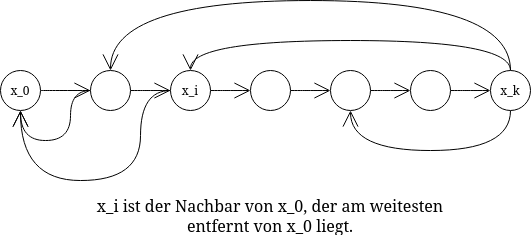

The diagram above was exported from draw.io. Its source (the exported page's mxGraphModel, read from the mxfile embedded in the PNG):
<mxGraphModel dx="981" dy="515" grid="1" gridSize="10" guides="1" tooltips="1" connect="1" arrows="1" fold="1" page="1" pageScale="1" pageWidth="600" pageHeight="500" math="0" shadow="0">
  <root>
    <mxCell id="0" />
    <mxCell id="1" parent="0" />
    <mxCell id="vUEIoVDAUZFe5R3GvzGx-16" style="edgeStyle=orthogonalEdgeStyle;curved=1;orthogonalLoop=1;jettySize=auto;html=1;exitX=1;exitY=0.5;exitDx=0;exitDy=0;fontSize=12;endArrow=open;startSize=14;endSize=14;" edge="1" parent="1" source="vUEIoVDAUZFe5R3GvzGx-1" target="vUEIoVDAUZFe5R3GvzGx-7">
      <mxGeometry relative="1" as="geometry" />
    </mxCell>
    <mxCell id="vUEIoVDAUZFe5R3GvzGx-1" value="x_0" style="ellipse;whiteSpace=wrap;html=1;aspect=fixed;rounded=0;" vertex="1" parent="1">
      <mxGeometry x="40" y="120" width="40" height="40" as="geometry" />
    </mxCell>
    <mxCell id="vUEIoVDAUZFe5R3GvzGx-24" style="edgeStyle=orthogonalEdgeStyle;curved=1;orthogonalLoop=1;jettySize=auto;html=1;entryX=0.5;entryY=0;entryDx=0;entryDy=0;fontSize=12;endArrow=open;startSize=14;endSize=14;" edge="1" parent="1" source="vUEIoVDAUZFe5R3GvzGx-2" target="vUEIoVDAUZFe5R3GvzGx-6">
      <mxGeometry relative="1" as="geometry">
        <Array as="points">
          <mxPoint x="550" y="90" />
          <mxPoint x="230" y="90" />
        </Array>
      </mxGeometry>
    </mxCell>
    <mxCell id="vUEIoVDAUZFe5R3GvzGx-25" style="edgeStyle=orthogonalEdgeStyle;curved=1;orthogonalLoop=1;jettySize=auto;html=1;entryX=0.5;entryY=0;entryDx=0;entryDy=0;fontSize=12;endArrow=open;startSize=14;endSize=14;" edge="1" parent="1" source="vUEIoVDAUZFe5R3GvzGx-2" target="vUEIoVDAUZFe5R3GvzGx-7">
      <mxGeometry relative="1" as="geometry">
        <Array as="points">
          <mxPoint x="550" y="50" />
          <mxPoint x="150" y="50" />
        </Array>
      </mxGeometry>
    </mxCell>
    <mxCell id="vUEIoVDAUZFe5R3GvzGx-26" style="edgeStyle=orthogonalEdgeStyle;curved=1;orthogonalLoop=1;jettySize=auto;html=1;entryX=0.5;entryY=1;entryDx=0;entryDy=0;fontSize=12;endArrow=open;startSize=14;endSize=14;" edge="1" parent="1" source="vUEIoVDAUZFe5R3GvzGx-2" target="vUEIoVDAUZFe5R3GvzGx-4">
      <mxGeometry relative="1" as="geometry">
        <Array as="points">
          <mxPoint x="550" y="200" />
          <mxPoint x="390" y="200" />
        </Array>
      </mxGeometry>
    </mxCell>
    <mxCell id="vUEIoVDAUZFe5R3GvzGx-2" value="x_k" style="ellipse;whiteSpace=wrap;html=1;aspect=fixed;rounded=0;" vertex="1" parent="1">
      <mxGeometry x="530" y="120" width="40" height="40" as="geometry" />
    </mxCell>
    <mxCell id="vUEIoVDAUZFe5R3GvzGx-21" value="" style="edgeStyle=orthogonalEdgeStyle;curved=1;orthogonalLoop=1;jettySize=auto;html=1;fontSize=12;endArrow=open;startSize=14;endSize=14;" edge="1" parent="1" source="vUEIoVDAUZFe5R3GvzGx-3" target="vUEIoVDAUZFe5R3GvzGx-2">
      <mxGeometry relative="1" as="geometry" />
    </mxCell>
    <mxCell id="vUEIoVDAUZFe5R3GvzGx-3" value="" style="ellipse;whiteSpace=wrap;html=1;aspect=fixed;rounded=0;" vertex="1" parent="1">
      <mxGeometry x="450" y="120" width="40" height="40" as="geometry" />
    </mxCell>
    <mxCell id="vUEIoVDAUZFe5R3GvzGx-20" value="" style="edgeStyle=orthogonalEdgeStyle;curved=1;orthogonalLoop=1;jettySize=auto;html=1;fontSize=12;endArrow=open;startSize=14;endSize=14;" edge="1" parent="1" source="vUEIoVDAUZFe5R3GvzGx-4" target="vUEIoVDAUZFe5R3GvzGx-3">
      <mxGeometry relative="1" as="geometry" />
    </mxCell>
    <mxCell id="vUEIoVDAUZFe5R3GvzGx-4" value="" style="ellipse;whiteSpace=wrap;html=1;aspect=fixed;rounded=0;" vertex="1" parent="1">
      <mxGeometry x="370" y="120" width="40" height="40" as="geometry" />
    </mxCell>
    <mxCell id="vUEIoVDAUZFe5R3GvzGx-19" value="" style="edgeStyle=orthogonalEdgeStyle;curved=1;orthogonalLoop=1;jettySize=auto;html=1;fontSize=12;endArrow=open;startSize=14;endSize=14;" edge="1" parent="1" source="vUEIoVDAUZFe5R3GvzGx-5" target="vUEIoVDAUZFe5R3GvzGx-4">
      <mxGeometry relative="1" as="geometry" />
    </mxCell>
    <mxCell id="vUEIoVDAUZFe5R3GvzGx-5" value="" style="ellipse;whiteSpace=wrap;html=1;aspect=fixed;rounded=0;" vertex="1" parent="1">
      <mxGeometry x="290" y="120" width="40" height="40" as="geometry" />
    </mxCell>
    <mxCell id="vUEIoVDAUZFe5R3GvzGx-18" value="" style="edgeStyle=orthogonalEdgeStyle;curved=1;orthogonalLoop=1;jettySize=auto;html=1;fontSize=12;endArrow=open;startSize=14;endSize=14;" edge="1" parent="1" source="vUEIoVDAUZFe5R3GvzGx-6" target="vUEIoVDAUZFe5R3GvzGx-5">
      <mxGeometry relative="1" as="geometry" />
    </mxCell>
    <mxCell id="vUEIoVDAUZFe5R3GvzGx-23" style="edgeStyle=orthogonalEdgeStyle;curved=1;orthogonalLoop=1;jettySize=auto;html=1;fontSize=12;endArrow=open;startSize=14;endSize=14;" edge="1" parent="1" source="vUEIoVDAUZFe5R3GvzGx-6">
      <mxGeometry relative="1" as="geometry">
        <mxPoint x="60" y="160" as="targetPoint" />
        <Array as="points">
          <mxPoint x="180" y="140" />
          <mxPoint x="180" y="230" />
          <mxPoint x="60" y="230" />
        </Array>
      </mxGeometry>
    </mxCell>
    <mxCell id="vUEIoVDAUZFe5R3GvzGx-6" value="x_i" style="ellipse;whiteSpace=wrap;html=1;aspect=fixed;rounded=0;" vertex="1" parent="1">
      <mxGeometry x="210" y="120" width="40" height="40" as="geometry" />
    </mxCell>
    <mxCell id="vUEIoVDAUZFe5R3GvzGx-17" value="" style="edgeStyle=orthogonalEdgeStyle;curved=1;orthogonalLoop=1;jettySize=auto;html=1;fontSize=12;endArrow=open;startSize=14;endSize=14;" edge="1" parent="1" source="vUEIoVDAUZFe5R3GvzGx-7" target="vUEIoVDAUZFe5R3GvzGx-6">
      <mxGeometry relative="1" as="geometry" />
    </mxCell>
    <mxCell id="vUEIoVDAUZFe5R3GvzGx-22" style="edgeStyle=orthogonalEdgeStyle;curved=1;orthogonalLoop=1;jettySize=auto;html=1;entryX=0.5;entryY=1;entryDx=0;entryDy=0;fontSize=12;endArrow=open;startSize=14;endSize=14;" edge="1" parent="1" source="vUEIoVDAUZFe5R3GvzGx-7" target="vUEIoVDAUZFe5R3GvzGx-1">
      <mxGeometry relative="1" as="geometry" />
    </mxCell>
    <mxCell id="vUEIoVDAUZFe5R3GvzGx-7" value="" style="ellipse;whiteSpace=wrap;html=1;aspect=fixed;rounded=0;" vertex="1" parent="1">
      <mxGeometry x="130" y="120" width="40" height="40" as="geometry" />
    </mxCell>
    <mxCell id="vUEIoVDAUZFe5R3GvzGx-27" value="x_i ist der Nachbar von x_0, der am weitesten entfernt von x_0 liegt." style="text;html=1;strokeColor=none;fillColor=none;align=center;verticalAlign=middle;whiteSpace=wrap;rounded=0;fontSize=16;" vertex="1" parent="1">
      <mxGeometry x="120" y="250" width="380" height="30" as="geometry" />
    </mxCell>
  </root>
</mxGraphModel>